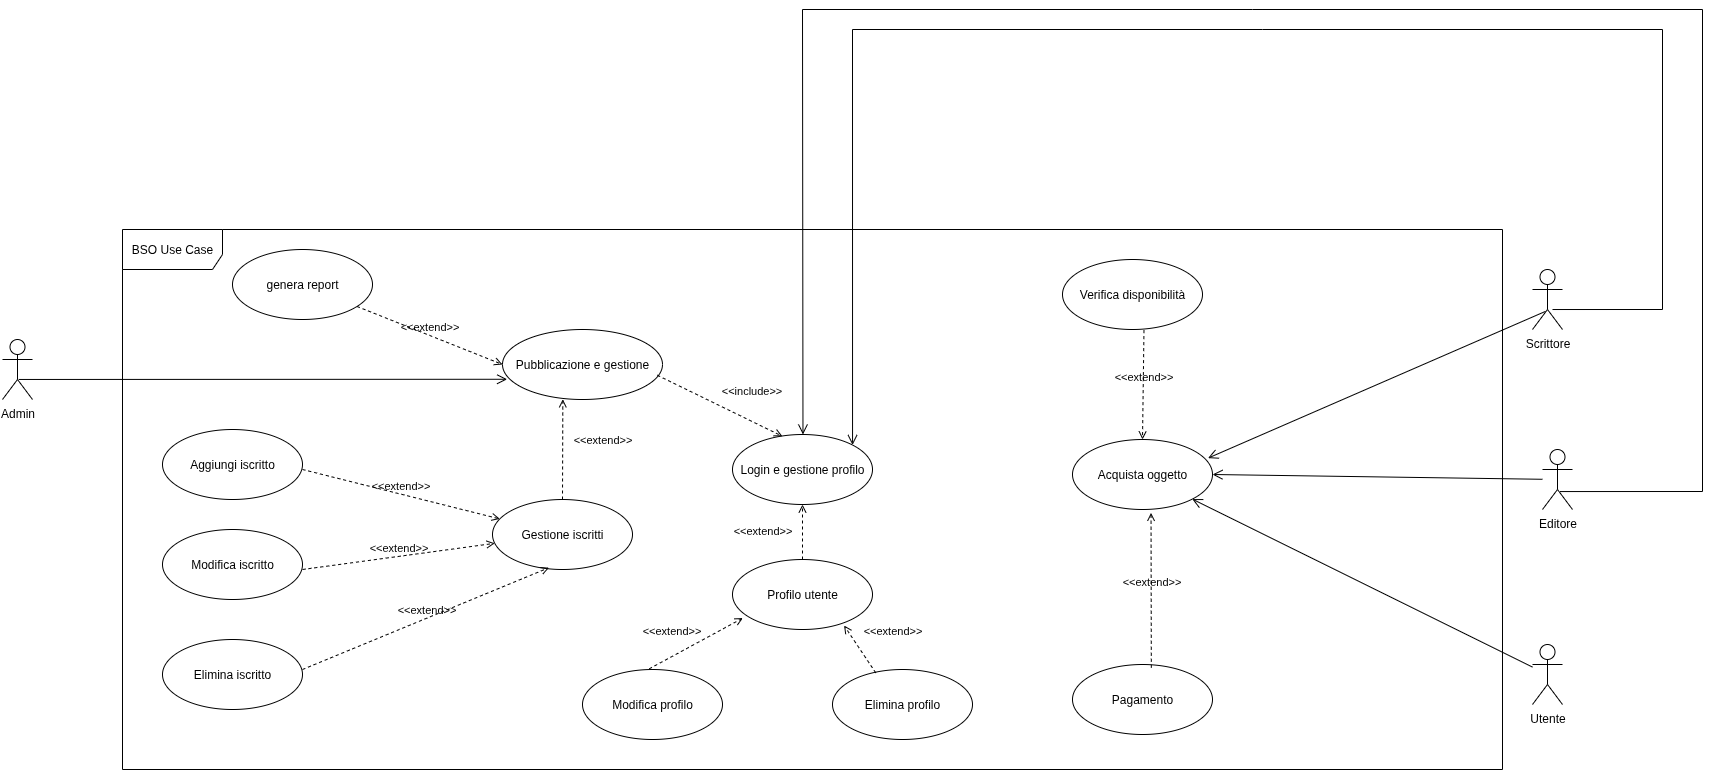

The diagram above was exported from draw.io. Its source (the exported page's mxGraphModel, read from the mxfile embedded in the PNG):
<mxGraphModel dx="2658" dy="2375" grid="1" gridSize="10" guides="1" tooltips="1" connect="1" arrows="1" fold="1" page="1" pageScale="1" pageWidth="827" pageHeight="1169" math="0" shadow="0">
  <root>
    <mxCell id="0" />
    <mxCell id="1" parent="0" />
    <mxCell id="oFZ465obzqBHn6F95RUL-1" value="BSO Use Case" style="shape=umlFrame;whiteSpace=wrap;html=1;pointerEvents=0;width=100;height=40;" vertex="1" parent="1">
      <mxGeometry x="-140" y="80" width="1380" height="540" as="geometry" />
    </mxCell>
    <mxCell id="oFZ465obzqBHn6F95RUL-2" value="Admin" style="shape=umlActor;verticalLabelPosition=bottom;verticalAlign=top;html=1;" vertex="1" parent="1">
      <mxGeometry x="-260" y="190" width="30" height="60" as="geometry" />
    </mxCell>
    <mxCell id="oFZ465obzqBHn6F95RUL-3" value="Scrittore" style="shape=umlActor;verticalLabelPosition=bottom;verticalAlign=top;html=1;" vertex="1" parent="1">
      <mxGeometry x="1270" y="120" width="30" height="60" as="geometry" />
    </mxCell>
    <mxCell id="oFZ465obzqBHn6F95RUL-4" value="Utente" style="shape=umlActor;verticalLabelPosition=bottom;verticalAlign=top;html=1;" vertex="1" parent="1">
      <mxGeometry x="1270" y="495" width="30" height="60" as="geometry" />
    </mxCell>
    <mxCell id="oFZ465obzqBHn6F95RUL-5" value="Editore" style="shape=umlActor;verticalLabelPosition=bottom;verticalAlign=top;html=1;" vertex="1" parent="1">
      <mxGeometry x="1280" y="300" width="30" height="60" as="geometry" />
    </mxCell>
    <mxCell id="oFZ465obzqBHn6F95RUL-6" value="Pubblicazione e gestione" style="ellipse;whiteSpace=wrap;html=1;" vertex="1" parent="1">
      <mxGeometry x="240" y="180" width="160" height="70" as="geometry" />
    </mxCell>
    <mxCell id="oFZ465obzqBHn6F95RUL-7" value="genera report" style="ellipse;whiteSpace=wrap;html=1;" vertex="1" parent="1">
      <mxGeometry x="-30" y="100" width="140" height="70" as="geometry" />
    </mxCell>
    <mxCell id="oFZ465obzqBHn6F95RUL-9" value="&amp;lt;&amp;lt;extend&amp;gt;&amp;gt;" style="html=1;verticalAlign=bottom;labelBackgroundColor=none;endArrow=open;endFill=0;dashed=1;rounded=0;entryX=0;entryY=0.5;entryDx=0;entryDy=0;" edge="1" parent="1" source="oFZ465obzqBHn6F95RUL-7" target="oFZ465obzqBHn6F95RUL-6">
      <mxGeometry width="160" relative="1" as="geometry">
        <mxPoint x="70" y="175" as="sourcePoint" />
        <mxPoint x="230" y="175" as="targetPoint" />
      </mxGeometry>
    </mxCell>
    <mxCell id="oFZ465obzqBHn6F95RUL-10" value="Gestione iscritti" style="ellipse;whiteSpace=wrap;html=1;" vertex="1" parent="1">
      <mxGeometry x="230" y="350" width="140" height="70" as="geometry" />
    </mxCell>
    <mxCell id="oFZ465obzqBHn6F95RUL-11" value="&amp;lt;&amp;lt;extend&amp;gt;&amp;gt;" style="html=1;verticalAlign=bottom;labelBackgroundColor=none;endArrow=open;endFill=0;dashed=1;rounded=0;entryX=0.377;entryY=0.997;entryDx=0;entryDy=0;entryPerimeter=0;" edge="1" parent="1" source="oFZ465obzqBHn6F95RUL-10" target="oFZ465obzqBHn6F95RUL-6">
      <mxGeometry x="0.0004" y="-40" width="160" relative="1" as="geometry">
        <mxPoint x="230" y="320" as="sourcePoint" />
        <mxPoint x="390" y="320" as="targetPoint" />
        <mxPoint as="offset" />
      </mxGeometry>
    </mxCell>
    <mxCell id="oFZ465obzqBHn6F95RUL-12" value="Aggiungi iscritto" style="ellipse;whiteSpace=wrap;html=1;" vertex="1" parent="1">
      <mxGeometry x="-100" y="280" width="140" height="70" as="geometry" />
    </mxCell>
    <mxCell id="oFZ465obzqBHn6F95RUL-13" value="Modifica iscritto" style="ellipse;whiteSpace=wrap;html=1;" vertex="1" parent="1">
      <mxGeometry x="-100" y="380" width="140" height="70" as="geometry" />
    </mxCell>
    <mxCell id="oFZ465obzqBHn6F95RUL-14" value="Elimina iscritto" style="ellipse;whiteSpace=wrap;html=1;" vertex="1" parent="1">
      <mxGeometry x="-100" y="490" width="140" height="70" as="geometry" />
    </mxCell>
    <mxCell id="oFZ465obzqBHn6F95RUL-15" value="&amp;lt;&amp;lt;extend&amp;gt;&amp;gt;" style="html=1;verticalAlign=bottom;labelBackgroundColor=none;endArrow=open;endFill=0;dashed=1;rounded=0;" edge="1" parent="1" target="oFZ465obzqBHn6F95RUL-10">
      <mxGeometry width="160" relative="1" as="geometry">
        <mxPoint x="40" y="320" as="sourcePoint" />
        <mxPoint x="110" y="320" as="targetPoint" />
      </mxGeometry>
    </mxCell>
    <mxCell id="oFZ465obzqBHn6F95RUL-16" value="&amp;lt;&amp;lt;extend&amp;gt;&amp;gt;" style="html=1;verticalAlign=bottom;labelBackgroundColor=none;endArrow=open;endFill=0;dashed=1;rounded=0;" edge="1" parent="1" target="oFZ465obzqBHn6F95RUL-10">
      <mxGeometry width="160" relative="1" as="geometry">
        <mxPoint x="40" y="420" as="sourcePoint" />
        <mxPoint x="200" y="420" as="targetPoint" />
      </mxGeometry>
    </mxCell>
    <mxCell id="oFZ465obzqBHn6F95RUL-18" value="&amp;lt;&amp;lt;extend&amp;gt;&amp;gt;" style="html=1;verticalAlign=bottom;labelBackgroundColor=none;endArrow=open;endFill=0;dashed=1;rounded=0;entryX=0.404;entryY=0.974;entryDx=0;entryDy=0;entryPerimeter=0;" edge="1" parent="1" target="oFZ465obzqBHn6F95RUL-10">
      <mxGeometry width="160" relative="1" as="geometry">
        <mxPoint x="40" y="520" as="sourcePoint" />
        <mxPoint x="200" y="520" as="targetPoint" />
      </mxGeometry>
    </mxCell>
    <mxCell id="oFZ465obzqBHn6F95RUL-19" value="Login e gestione profilo" style="ellipse;whiteSpace=wrap;html=1;" vertex="1" parent="1">
      <mxGeometry x="470" y="285" width="140" height="70" as="geometry" />
    </mxCell>
    <mxCell id="oFZ465obzqBHn6F95RUL-20" value="Profilo utente" style="ellipse;whiteSpace=wrap;html=1;" vertex="1" parent="1">
      <mxGeometry x="470" y="410" width="140" height="70" as="geometry" />
    </mxCell>
    <mxCell id="oFZ465obzqBHn6F95RUL-21" value="Modifica profilo" style="ellipse;whiteSpace=wrap;html=1;" vertex="1" parent="1">
      <mxGeometry x="320" y="520" width="140" height="70" as="geometry" />
    </mxCell>
    <mxCell id="oFZ465obzqBHn6F95RUL-22" value="Elimina profilo" style="ellipse;whiteSpace=wrap;html=1;" vertex="1" parent="1">
      <mxGeometry x="570" y="520" width="140" height="70" as="geometry" />
    </mxCell>
    <mxCell id="oFZ465obzqBHn6F95RUL-23" value="&amp;lt;&amp;lt;include&amp;gt;&amp;gt;" style="html=1;verticalAlign=bottom;labelBackgroundColor=none;endArrow=open;endFill=0;dashed=1;rounded=0;entryX=0.356;entryY=0.025;entryDx=0;entryDy=0;entryPerimeter=0;exitX=0.968;exitY=0.654;exitDx=0;exitDy=0;exitPerimeter=0;" edge="1" parent="1" source="oFZ465obzqBHn6F95RUL-6" target="oFZ465obzqBHn6F95RUL-19">
      <mxGeometry x="0.3824" y="20" width="160" relative="1" as="geometry">
        <mxPoint x="400" y="220" as="sourcePoint" />
        <mxPoint x="560" y="220" as="targetPoint" />
        <mxPoint as="offset" />
      </mxGeometry>
    </mxCell>
    <mxCell id="oFZ465obzqBHn6F95RUL-24" value="&amp;lt;&amp;lt;extend&amp;gt;&amp;gt;" style="html=1;verticalAlign=bottom;labelBackgroundColor=none;endArrow=open;endFill=0;dashed=1;rounded=0;entryX=0.5;entryY=1;entryDx=0;entryDy=0;" edge="1" parent="1" source="oFZ465obzqBHn6F95RUL-20" target="oFZ465obzqBHn6F95RUL-19">
      <mxGeometry x="-0.2727" y="40" width="160" relative="1" as="geometry">
        <mxPoint x="480" y="400" as="sourcePoint" />
        <mxPoint x="640" y="400" as="targetPoint" />
        <mxPoint as="offset" />
      </mxGeometry>
    </mxCell>
    <mxCell id="oFZ465obzqBHn6F95RUL-25" value="&amp;lt;&amp;lt;extend&amp;gt;&amp;gt;" style="html=1;verticalAlign=bottom;labelBackgroundColor=none;endArrow=open;endFill=0;dashed=1;rounded=0;entryX=0.074;entryY=0.837;entryDx=0;entryDy=0;entryPerimeter=0;exitX=0.477;exitY=-0.01;exitDx=0;exitDy=0;exitPerimeter=0;" edge="1" parent="1" source="oFZ465obzqBHn6F95RUL-21" target="oFZ465obzqBHn6F95RUL-20">
      <mxGeometry x="-0.3541" y="15" width="160" relative="1" as="geometry">
        <mxPoint x="450" y="510" as="sourcePoint" />
        <mxPoint x="610" y="510" as="targetPoint" />
        <mxPoint as="offset" />
      </mxGeometry>
    </mxCell>
    <mxCell id="oFZ465obzqBHn6F95RUL-26" value="&amp;lt;&amp;lt;extend&amp;gt;&amp;gt;" style="html=1;verticalAlign=bottom;labelBackgroundColor=none;endArrow=open;endFill=0;dashed=1;rounded=0;exitX=0.309;exitY=0.048;exitDx=0;exitDy=0;exitPerimeter=0;entryX=0.797;entryY=0.943;entryDx=0;entryDy=0;entryPerimeter=0;" edge="1" parent="1" source="oFZ465obzqBHn6F95RUL-22" target="oFZ465obzqBHn6F95RUL-20">
      <mxGeometry x="-0.3534" y="-32" width="160" relative="1" as="geometry">
        <mxPoint x="650" y="490" as="sourcePoint" />
        <mxPoint x="810" y="490" as="targetPoint" />
        <mxPoint as="offset" />
      </mxGeometry>
    </mxCell>
    <mxCell id="oFZ465obzqBHn6F95RUL-27" value="Acquista oggetto" style="ellipse;whiteSpace=wrap;html=1;" vertex="1" parent="1">
      <mxGeometry x="810" y="290" width="140" height="70" as="geometry" />
    </mxCell>
    <mxCell id="oFZ465obzqBHn6F95RUL-28" value="Pagamento" style="ellipse;whiteSpace=wrap;html=1;" vertex="1" parent="1">
      <mxGeometry x="810" y="515" width="140" height="70" as="geometry" />
    </mxCell>
    <mxCell id="oFZ465obzqBHn6F95RUL-29" value="Verifica disponibilità" style="ellipse;whiteSpace=wrap;html=1;" vertex="1" parent="1">
      <mxGeometry x="800" y="110" width="140" height="70" as="geometry" />
    </mxCell>
    <mxCell id="oFZ465obzqBHn6F95RUL-30" value="&amp;lt;&amp;lt;extend&amp;gt;&amp;gt;" style="html=1;verticalAlign=bottom;labelBackgroundColor=none;endArrow=open;endFill=0;dashed=1;rounded=0;exitX=0.582;exitY=1.009;exitDx=0;exitDy=0;entryX=0.5;entryY=0;entryDx=0;entryDy=0;exitPerimeter=0;" edge="1" parent="1" source="oFZ465obzqBHn6F95RUL-29" target="oFZ465obzqBHn6F95RUL-27">
      <mxGeometry width="160" relative="1" as="geometry">
        <mxPoint x="930" y="400" as="sourcePoint" />
        <mxPoint x="1090" y="400" as="targetPoint" />
      </mxGeometry>
    </mxCell>
    <mxCell id="oFZ465obzqBHn6F95RUL-31" value="&amp;lt;&amp;lt;extend&amp;gt;&amp;gt;" style="html=1;verticalAlign=bottom;labelBackgroundColor=none;endArrow=open;endFill=0;dashed=1;rounded=0;exitX=0.563;exitY=0.046;exitDx=0;exitDy=0;exitPerimeter=0;entryX=0.561;entryY=1.048;entryDx=0;entryDy=0;entryPerimeter=0;" edge="1" parent="1" source="oFZ465obzqBHn6F95RUL-28" target="oFZ465obzqBHn6F95RUL-27">
      <mxGeometry width="160" relative="1" as="geometry">
        <mxPoint x="1010" y="510" as="sourcePoint" />
        <mxPoint x="1170" y="510" as="targetPoint" />
      </mxGeometry>
    </mxCell>
    <mxCell id="oFZ465obzqBHn6F95RUL-32" value="" style="endArrow=open;startArrow=none;endFill=0;startFill=0;endSize=8;html=1;verticalAlign=bottom;labelBackgroundColor=none;strokeWidth=1;rounded=0;exitX=0.543;exitY=0.666;exitDx=0;exitDy=0;exitPerimeter=0;entryX=0.029;entryY=0.711;entryDx=0;entryDy=0;entryPerimeter=0;" edge="1" parent="1" source="oFZ465obzqBHn6F95RUL-2" target="oFZ465obzqBHn6F95RUL-6">
      <mxGeometry width="160" relative="1" as="geometry">
        <mxPoint x="-230" y="220" as="sourcePoint" />
        <mxPoint x="-70" y="220" as="targetPoint" />
      </mxGeometry>
    </mxCell>
    <mxCell id="oFZ465obzqBHn6F95RUL-35" value="" style="endArrow=open;startArrow=none;endFill=0;startFill=0;endSize=8;html=1;verticalAlign=bottom;labelBackgroundColor=none;strokeWidth=1;rounded=0;" edge="1" parent="1" source="oFZ465obzqBHn6F95RUL-4" target="oFZ465obzqBHn6F95RUL-27">
      <mxGeometry width="160" relative="1" as="geometry">
        <mxPoint x="990" y="490" as="sourcePoint" />
        <mxPoint x="1150" y="490" as="targetPoint" />
      </mxGeometry>
    </mxCell>
    <mxCell id="oFZ465obzqBHn6F95RUL-38" value="" style="endArrow=open;startArrow=none;endFill=0;startFill=0;endSize=8;html=1;verticalAlign=bottom;labelBackgroundColor=none;strokeWidth=1;rounded=0;exitX=0.432;exitY=0.698;exitDx=0;exitDy=0;exitPerimeter=0;entryX=0.968;entryY=0.266;entryDx=0;entryDy=0;entryPerimeter=0;" edge="1" parent="1" source="oFZ465obzqBHn6F95RUL-3" target="oFZ465obzqBHn6F95RUL-27">
      <mxGeometry width="160" relative="1" as="geometry">
        <mxPoint x="1000" y="240" as="sourcePoint" />
        <mxPoint x="1160" y="240" as="targetPoint" />
      </mxGeometry>
    </mxCell>
    <mxCell id="oFZ465obzqBHn6F95RUL-39" value="" style="endArrow=open;startArrow=none;endFill=0;startFill=0;endSize=8;html=1;verticalAlign=bottom;labelBackgroundColor=none;strokeWidth=1;rounded=0;entryX=1;entryY=0.5;entryDx=0;entryDy=0;" edge="1" parent="1" source="oFZ465obzqBHn6F95RUL-5" target="oFZ465obzqBHn6F95RUL-27">
      <mxGeometry width="160" relative="1" as="geometry">
        <mxPoint x="1050" y="350" as="sourcePoint" />
        <mxPoint x="1210" y="350" as="targetPoint" />
      </mxGeometry>
    </mxCell>
    <mxCell id="oFZ465obzqBHn6F95RUL-40" value="" style="endArrow=open;startArrow=none;endFill=0;startFill=0;endSize=8;html=1;verticalAlign=bottom;labelBackgroundColor=none;strokeWidth=1;rounded=0;exitX=0.584;exitY=0.701;exitDx=0;exitDy=0;exitPerimeter=0;" edge="1" parent="1" source="oFZ465obzqBHn6F95RUL-5" target="oFZ465obzqBHn6F95RUL-19">
      <mxGeometry width="160" relative="1" as="geometry">
        <mxPoint x="1350" y="340" as="sourcePoint" />
        <mxPoint x="1510" y="340" as="targetPoint" />
        <Array as="points">
          <mxPoint x="1440" y="342" />
          <mxPoint x="1440" y="-140" />
          <mxPoint x="990" y="-140" />
          <mxPoint x="540" y="-140" />
        </Array>
      </mxGeometry>
    </mxCell>
    <mxCell id="oFZ465obzqBHn6F95RUL-41" value="" style="endArrow=open;startArrow=none;endFill=0;startFill=0;endSize=8;html=1;verticalAlign=bottom;labelBackgroundColor=none;strokeWidth=1;rounded=0;exitX=0.667;exitY=0.667;exitDx=0;exitDy=0;exitPerimeter=0;entryX=1;entryY=0;entryDx=0;entryDy=0;" edge="1" parent="1" source="oFZ465obzqBHn6F95RUL-3" target="oFZ465obzqBHn6F95RUL-19">
      <mxGeometry width="160" relative="1" as="geometry">
        <mxPoint x="1310" y="160" as="sourcePoint" />
        <mxPoint x="1470" y="160" as="targetPoint" />
        <Array as="points">
          <mxPoint x="1400" y="160" />
          <mxPoint x="1400" y="-120" />
          <mxPoint x="1000" y="-120" />
          <mxPoint x="590" y="-120" />
        </Array>
      </mxGeometry>
    </mxCell>
  </root>
</mxGraphModel>